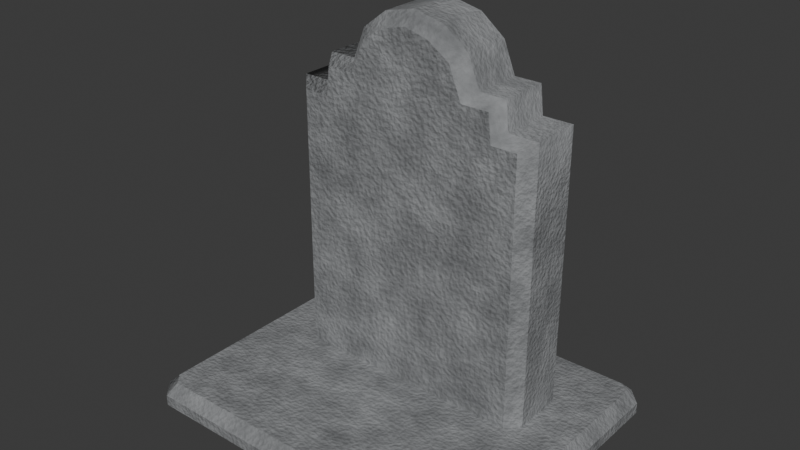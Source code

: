 # Source: gravestone_03.blend  (saved by Blender 5.2.45; exported with 4.5.12 LTS)
import bpy
from mathutils import Matrix  # noqa: F401  (used for matrix-valued properties, if any)

bpy.ops.wm.read_factory_settings(use_empty=True)
scene = bpy.context.scene
scene.name = 'Scene'

# ---- materials (node trees are filled in below, after node groups)
mat_weathered_grey_gravestone = bpy.data.materials.new('Weathered grey gravestone')

# ---- material node trees
mat_weathered_grey_gravestone.use_nodes = True; mat_weathered_grey_gravestone.node_tree.nodes.clear()
_N = mat_weathered_grey_gravestone.node_tree.nodes; _L = mat_weathered_grey_gravestone.node_tree.links
n0 = _N.new('ShaderNodeTexCoord'); n0.name = 'Seamless stone coordinates'; n0.location = (0, 0)
n1 = _N.new('ShaderNodeTexNoise'); n1.name = 'Stone mottling'; n1.location = (0, 0)
n1.width = 160
n1.inputs[2].default_value = 8.0
n1.inputs[3].default_value = 3.0
n1.inputs[4].default_value = 0.7
n2 = _N.new('ShaderNodeTexNoise'); n2.name = 'Fine mineral grain'; n2.location = (0, 0)
n2.width = 160
n2.inputs[2].default_value = 85.0
n3 = _N.new('ShaderNodeValToRGB'); n3.name = 'Grey stone minerals'; n3.location = (0, 0)
while len(n3.color_ramp.elements) > 1: n3.color_ramp.elements.remove(n3.color_ramp.elements[-1])
n3.color_ramp.elements[0].position = 0.18; n3.color_ramp.elements[0].color = (0.14, 0.145, 0.15, 1.0)
_e = n3.color_ramp.elements.new(0.8); _e.color = (0.38, 0.39, 0.4, 1.0)
n4 = _N.new('ShaderNodeValToRGB'); n4.name = 'Fine stone color'; n4.location = (0, 0)
while len(n4.color_ramp.elements) > 1: n4.color_ramp.elements.remove(n4.color_ramp.elements[-1])
n4.color_ramp.elements[0].position = 0.0; n4.color_ramp.elements[0].color = (0.42, 0.42, 0.42, 1.0)
_e = n4.color_ramp.elements.new(1.0); _e.color = (1.0, 1.0, 1.0, 1.0)
n5 = _N.new('ShaderNodeMixRGB'); n5.name = 'Mix (Legacy)'; n5.location = (0, 0)
n5.blend_type = 'MULTIPLY'
n5.inputs[0].default_value = 0.45
n6 = _N.new('ShaderNodeBump'); n6.name = 'Bump'; n6.location = (0, 0)
n6.inputs[0].default_value = 0.3
n6.inputs[1].default_value = 0.018
n7 = _N.new('ShaderNodeBsdfPrincipled'); n7.name = 'Principled BSDF'; n7.location = (0, 0)
n7.inputs[2].default_value = 0.88
n7.inputs[10].default_value = 0.005
n8 = _N.new('ShaderNodeOutputMaterial'); n8.name = 'Material Output'; n8.location = (0, 0)
_L.new(n0.outputs[0], n1.inputs[0])
_L.new(n0.outputs[0], n2.inputs[0])
_L.new(n1.outputs[0], n3.inputs[0])
_L.new(n2.outputs[0], n4.inputs[0])
_L.new(n3.outputs[0], n5.inputs[1])
_L.new(n4.outputs[0], n5.inputs[2])
_L.new(n2.outputs[0], n6.inputs[3])
_L.new(n5.outputs[0], n7.inputs[0])
_L.new(n6.outputs[0], n7.inputs[5])
_L.new(n7.outputs[0], n8.inputs[0])
n8.is_active_output = True

# ---- world
world_world = bpy.data.worlds.new('World'); scene.world = world_world
world_world.use_nodes = True; world_world.node_tree.nodes.clear()
_N = world_world.node_tree.nodes; _L = world_world.node_tree.links
n0 = _N.new('ShaderNodeOutputWorld'); n0.name = 'World Output'; n0.location = (200, 100)
n1 = _N.new('ShaderNodeBackground'); n1.name = 'Background'; n1.location = (-200, 100)
n1.inputs[0].default_value = (0.05088, 0.05088, 0.05088, 1.0)
_L.new(n1.outputs[0], n0.inputs[0])
n0.is_active_output = True
world_world.color = (0.05088, 0.05088, 0.05088)
world_world.sun_shadow_jitter_overblur = 0.0

# ---- meshes
me_mesh = bpy.data.meshes.new('Mesh')
me_mesh.from_pydata([(-1.192e-07, 31.15, -3.734), (5.96e-07, 24.69, -3.734), (-16.48, 0.0, -10.02), (-16.48, 0.0, 18.64), (6.755e-07, 24.69, 3.734), (-1.192e-07, 31.15, 3.734), (16.48, 0.0, -10.02), (16.48, 0.0, 18.64), (-17.98, 0.0, 17.0), (-12.5, 24.69, 2.457), (-11.32, 24.69, 3.734), (17.98, 0.0, 17.0), (12.5, 24.69, 2.457), (11.32, 24.69, 3.734), (-3.057, 36.82, 2.457), (-2.364, 35.71, 3.734), (3.057, 36.82, 2.457), (2.364, 35.71, 3.734), (-17.98, 0.0, -8.387), (-12.5, 24.69, -2.457), (-11.32, 24.69, -3.734), (-3.057, 36.82, -2.457), (-2.364, 35.71, -3.734), (3.057, 36.82, -2.457), (2.364, 35.71, -3.734), (17.98, 0.0, -8.387), (12.5, 24.69, -2.457), (11.32, 24.69, -3.734), (-12.5, 29.25, 2.457), (-11.32, 28.4, 3.734), (-12.5, 29.25, -2.457), (-11.32, 28.4, -3.734), (-6.625, 32.0, 2.457), (-5.775, 31.15, 3.734), (-6.625, 32.0, -2.457), (-5.775, 31.15, -3.734), (-5.454, 34.95, 2.457), (-4.52, 34.26, 3.734), (-4.52, 34.26, -3.734), (-5.454, 34.95, -2.457), (5.454, 34.95, 2.457), (4.52, 34.26, 3.734), (4.52, 34.26, -3.734), (5.454, 34.95, -2.457), (6.625, 32.0, 2.457), (5.775, 31.15, 3.734), (6.625, 32.0, -2.457), (5.775, 31.15, -3.734), (12.5, 29.25, 2.457), (11.32, 28.4, 3.734), (12.5, 29.25, -2.457), (11.32, 28.4, -3.734), (5.96e-07, 2.111, -3.734), (-11.32, 2.111, -3.734), (-12.5, 2.111, -2.457), (-12.5, 2.111, 2.457), (-11.32, 2.111, 3.734), (7.153e-07, 2.111, 3.734), (11.32, 2.111, 3.734), (12.5, 2.111, 2.457), (12.5, 2.111, -2.457), (11.32, 2.111, -3.734), (-16.48, 1.053, -10.02), (-16.02, 2.108, -8.971), (-16.93, 2.115, -7.977), (-17.98, 1.063, -8.387), (-16.93, 2.115, 16.59), (-17.98, 1.063, 17.0), (-16.02, 2.108, 17.58), (-16.48, 1.053, 18.64), (16.02, 2.108, 17.58), (16.48, 1.053, 18.64), (16.93, 2.115, 16.59), (17.98, 1.063, 17.0), (16.93, 2.115, -7.977), (17.98, 1.063, -8.387), (16.02, 2.108, -8.971), (16.48, 1.053, -10.02), (-8.487, 31.15, 3.734), (-9.237, 32.0, 2.457), (-9.237, 32.0, -2.457), (-8.487, 31.15, -3.734), (8.487, 31.15, 3.734), (9.237, 32.0, 2.457), (9.237, 32.0, -2.457), (8.487, 31.15, -3.734), (-8.793, 28.4, 3.734), (-9.544, 29.25, 2.457), (-9.544, 29.25, -2.457), (-8.793, 28.4, -3.734), (8.793, 28.4, 3.734), (9.544, 29.25, 2.457), (9.544, 29.25, -2.457), (8.793, 28.4, -3.734), (0.0001335, 2.108, -8.971), (0.0001345, 1.053, -10.02), (0.0001345, 0.0, -10.02), (0.0001345, 0.0, 18.64), (0.0001345, 1.053, 18.64), (-0.0001335, 2.108, 17.58), (0.0, 36.32, 3.734), (0.0, 37.5, 2.457), (0.0, 37.5, -2.457), (0.0, 36.32, -3.734)], [], [(97, 96, 6, 7), (7, 6, 25, 11), (55, 56, 10, 9), (9, 10, 29, 28), (58, 59, 12, 13), (13, 12, 48, 49), (101, 100, 17, 16), (15, 14, 36, 37), (16, 17, 41, 40), (53, 54, 19, 20), (20, 19, 30, 31), (21, 22, 38, 39), (103, 102, 23, 24), (24, 23, 43, 42), (60, 61, 27, 26), (26, 27, 51, 50), (28, 29, 86, 87), (31, 30, 88, 89), (32, 33, 37, 36), (35, 34, 39, 38), (40, 41, 45, 44), (42, 43, 46, 47), (44, 45, 82, 83), (47, 46, 84, 85), (102, 101, 16, 23), (12, 59, 60, 26), (19, 54, 55, 9), (9, 28, 30, 19), (28, 87, 88, 30), (32, 36, 39, 34), (36, 14, 21, 39), (16, 40, 43, 23), (40, 44, 46, 43), (44, 83, 84, 46), (48, 12, 26, 50), (17, 5, 45, 41), (1, 52, 53, 20), (56, 57, 4, 10), (0, 1, 35), (29, 10, 4, 86), (22, 0, 35, 38), (1, 93, 51, 27), (27, 61, 52, 1), (13, 4, 57, 58), (5, 4, 45), (24, 0, 22, 103), (47, 0, 24, 42), (33, 5, 15, 37), (5, 17, 100, 15), (18, 2, 3, 8), (95, 94, 76, 77), (63, 62, 65, 64), (64, 65, 67, 66), (66, 67, 69, 68), (99, 98, 71, 70), (70, 71, 73, 72), (72, 73, 75, 74), (74, 75, 77, 76), (2, 18, 65, 62), (67, 65, 18, 8), (8, 3, 69, 67), (7, 71, 98, 97), (7, 11, 73, 71), (75, 73, 11, 25), (25, 6, 77, 75), (96, 95, 77, 6), (53, 52, 63), (54, 53, 63, 64), (55, 54, 64, 66), (56, 55, 66, 68), (57, 56, 68), (57, 99, 70), (58, 57, 70), (59, 58, 70, 72), (60, 59, 72, 74), (61, 60, 74, 76), (52, 61, 76), (94, 52, 76), (79, 78, 33, 32), (80, 79, 32, 34), (81, 80, 34, 35), (83, 82, 90, 91), (84, 83, 91, 92), (85, 84, 92, 93), (87, 86, 78, 79), (88, 87, 79, 80), (89, 88, 80, 81), (91, 90, 49, 48), (92, 91, 48, 50), (93, 92, 50, 51), (89, 1, 20, 31), (1, 47, 85, 93), (86, 4, 33, 78), (90, 4, 13, 49), (33, 4, 5), (45, 4, 90, 82), (35, 1, 89, 81), (1, 0, 47), (22, 21, 102, 103), (21, 14, 101, 102), (14, 15, 100, 101), (99, 57, 68), (68, 69, 98, 99), (97, 98, 69, 3), (3, 2, 96, 97), (62, 95, 96, 2), (62, 63, 94, 95), (52, 94, 63)])
me_mesh.polygons.foreach_set('use_smooth', [True] * 108)
_k = set([(2, 18), (2, 62), (2, 96), (3, 8), (3, 69), (3, 97), (6, 25), (6, 77), (6, 96), (7, 11), (7, 71), (7, 97), (8, 18), (8, 67), (9, 28), (9, 55), (10, 29), (10, 56), (11, 25), (11, 73), (12, 48), (12, 59), (13, 49), (13, 58), (14, 36), (14, 101), (15, 37), (15, 100), (16, 40), (16, 101), (17, 41), (17, 100), (18, 65), (19, 30), (19, 54), (20, 31), (20, 53), (21, 39), (21, 102), (22, 38), (22, 103), (23, 43), (23, 102), (24, 42), (24, 103), (25, 75), (26, 50), (26, 60), (27, 51), (27, 61), (28, 87), (29, 86), (30, 88), (31, 89), (32, 36), (32, 79), (33, 37), (33, 78), (34, 39), (34, 80), (35, 38), (35, 81), (40, 44), (41, 45), (42, 47), (43, 46), (44, 83), (45, 82), (46, 84), (47, 85), (48, 91), (49, 90), (50, 92), (51, 93), (52, 53), (52, 61), (53, 54), (54, 55), (55, 56), (56, 57), (57, 58), (58, 59), (59, 60), (60, 61), (62, 63), (62, 65), (62, 95), (63, 64), (63, 94), (64, 66), (65, 67), (66, 68), (67, 69), (68, 69), (68, 99), (69, 98), (70, 71), (70, 72), (70, 99), (71, 73), (71, 98), (72, 74), (73, 75), (74, 76), (75, 77), (76, 77), (76, 94), (77, 95), (78, 86), (79, 87), (80, 88), (81, 89), (82, 90), (83, 91), (84, 92), (85, 93)])
me_mesh.attributes.new('sharp_edge', 'BOOLEAN', 'EDGE').data.foreach_set('value', [ (min(e.vertices), max(e.vertices)) in _k for e in me_mesh.edges])
_uv = me_mesh.uv_layers.new(name='map1')
_uv.uv.foreach_set('vector', [0.4651, 0.9398, 0.5306, 0.9398, 0.5306, 0.9774, 0.4651, 0.9774, 0.4651, 0.9774, 0.5306, 0.9774, 0.5269, 0.9809, 0.4689, 0.9809, 0.4069, 0.9387, 0.4069, 0.9353, 0.4556, 0.9353, 0.4556, 0.9387, 0.4556, 0.9387, 0.4556, 0.9353, 0.4647, 0.9353, 0.4647, 0.9387, 0.5939, 0.9353, 0.5939, 0.9387, 0.5452, 0.9387, 0.5452, 0.9353, 0.5452, 0.9353, 0.5452, 0.9387, 0.5361, 0.9387, 0.5361, 0.9353, 0.5004, 0.9387, 0.5004, 0.9353, 0.5066, 0.9353, 0.5066, 0.9387, 0.4941, 0.9353, 0.4941, 0.9387, 0.4878, 0.9387, 0.4878, 0.9353, 0.5066, 0.9387, 0.5066, 0.9353, 0.513, 0.9353, 0.513, 0.9387, 0.4069, 0.9527, 0.4069, 0.9493, 0.4556, 0.9493, 0.4556, 0.9527, 0.4556, 0.9527, 0.4556, 0.9493, 0.4647, 0.9493, 0.4647, 0.9527, 0.4941, 0.9493, 0.4941, 0.9527, 0.4878, 0.9527, 0.4878, 0.9493, 0.5004, 0.9527, 0.5004, 0.9493, 0.5066, 0.9493, 0.5066, 0.9527, 0.5066, 0.9527, 0.5066, 0.9493, 0.513, 0.9493, 0.513, 0.9527, 0.5939, 0.9493, 0.5939, 0.9527, 0.5452, 0.9527, 0.5452, 0.9493, 0.5452, 0.9493, 0.5452, 0.9527, 0.5361, 0.9527, 0.5361, 0.9493, 0.4647, 0.9387, 0.4647, 0.9353, 0.4701, 0.9353, 0.4701, 0.9387, 0.4647, 0.9527, 0.4647, 0.9493, 0.4701, 0.9493, 0.4701, 0.9527, 0.481, 0.9387, 0.481, 0.9353, 0.4878, 0.9353, 0.4878, 0.9387, 0.481, 0.9527, 0.481, 0.9493, 0.4878, 0.9493, 0.4878, 0.9527, 0.513, 0.9387, 0.513, 0.9353, 0.5198, 0.9353, 0.5198, 0.9387, 0.513, 0.9527, 0.513, 0.9493, 0.5198, 0.9493, 0.5198, 0.9527, 0.5198, 0.9387, 0.5198, 0.9353, 0.5251, 0.9353, 0.5251, 0.9387, 0.5198, 0.9527, 0.5198, 0.9493, 0.5251, 0.9493, 0.5251, 0.9527, 0.5004, 0.9493, 0.5004, 0.9387, 0.5066, 0.9387, 0.5066, 0.9493, 0.5452, 0.9387, 0.5939, 0.9387, 0.5939, 0.9493, 0.5452, 0.9493, 0.4556, 0.9493, 0.4069, 0.9493, 0.4069, 0.9387, 0.4556, 0.9387, 0.4556, 0.9387, 0.4647, 0.9387, 0.4647, 0.9493, 0.4556, 0.9493, 0.4647, 0.9387, 0.4701, 0.9387, 0.4701, 0.9493, 0.4647, 0.9493, 0.481, 0.9387, 0.4878, 0.9387, 0.4878, 0.9493, 0.481, 0.9493, 0.4878, 0.9387, 0.4941, 0.9387, 0.4941, 0.9493, 0.4878, 0.9493, 0.5066, 0.9387, 0.513, 0.9387, 0.513, 0.9493, 0.5066, 0.9493, 0.513, 0.9387, 0.5198, 0.9387, 0.5198, 0.9493, 0.513, 0.9493, 0.5198, 0.9387, 0.5251, 0.9387, 0.5251, 0.9493, 0.5198, 0.9493, 0.5361, 0.9387, 0.5452, 0.9387, 0.5452, 0.9493, 0.5361, 0.9493, 0.4153, 0.9279, 0.4294, 0.9352, 0.4294, 0.9174, 0.4198, 0.9213, 0.4493, 0.9352, 0.5191, 0.9352, 0.5191, 0.9702, 0.4493, 0.9702, 0.5191, 0.9702, 0.5191, 0.9352, 0.4493, 0.9352, 0.4493, 0.9702, 0.4294, 0.9352, 0.4493, 0.9352, 0.4294, 0.9531, 0.4379, 0.9702, 0.4493, 0.9702, 0.4493, 0.9352, 0.4379, 0.9624, 0.4153, 0.9425, 0.4294, 0.9352, 0.4294, 0.9531, 0.4198, 0.9492, 0.4493, 0.9352, 0.4379, 0.9081, 0.4379, 0.9003, 0.4493, 0.9003, 0.4493, 0.9003, 0.5191, 0.9003, 0.5191, 0.9352, 0.4493, 0.9352, 0.4493, 0.9003, 0.4493, 0.9352, 0.5191, 0.9352, 0.5191, 0.9003, 0.4294, 0.9352, 0.4493, 0.9352, 0.4294, 0.9174, 0.4153, 0.9279, 0.4294, 0.9352, 0.4153, 0.9425, 0.4135, 0.9352, 0.4294, 0.9174, 0.4294, 0.9352, 0.4153, 0.9279, 0.4198, 0.9213, 0.4294, 0.9531, 0.4294, 0.9352, 0.4153, 0.9425, 0.4198, 0.9492, 0.4294, 0.9352, 0.4153, 0.9279, 0.4135, 0.9352, 0.4153, 0.9425, 0.5269, 0.8987, 0.5306, 0.9021, 0.4651, 0.9021, 0.4689, 0.8987, 0.4923, 0.9735, 0.4923, 0.9702, 0.5291, 0.9702, 0.5305, 0.9736, 0.4556, 0.9702, 0.4542, 0.9735, 0.4503, 0.9694, 0.4536, 0.968, 0.4536, 0.968, 0.4503, 0.9694, 0.4503, 0.9102, 0.4536, 0.9116, 0.4536, 0.9116, 0.4503, 0.9102, 0.4542, 0.906, 0.4556, 0.9094, 0.4924, 0.9094, 0.4924, 0.9061, 0.5306, 0.9061, 0.5291, 0.9095, 0.5291, 0.9095, 0.5306, 0.9061, 0.5345, 0.9103, 0.5311, 0.9116, 0.5311, 0.9116, 0.5345, 0.9103, 0.5343, 0.9694, 0.531, 0.9681, 0.531, 0.9681, 0.5343, 0.9694, 0.5305, 0.9736, 0.5291, 0.9702, 0.4535, 0.9758, 0.448, 0.9701, 0.4503, 0.9694, 0.4542, 0.9735, 0.4503, 0.9102, 0.4503, 0.9694, 0.448, 0.9701, 0.4479, 0.9095, 0.4479, 0.9095, 0.4535, 0.9037, 0.4542, 0.906, 0.4503, 0.9102, 0.5313, 0.9039, 0.5306, 0.9061, 0.4924, 0.9061, 0.4924, 0.9038, 0.5313, 0.9039, 0.5368, 0.9096, 0.5345, 0.9103, 0.5306, 0.9061, 0.5343, 0.9694, 0.5345, 0.9103, 0.5368, 0.9096, 0.5367, 0.9702, 0.5367, 0.9702, 0.5312, 0.9758, 0.5305, 0.9736, 0.5343, 0.9694, 0.4923, 0.9758, 0.4923, 0.9735, 0.5305, 0.9736, 0.5312, 0.9758, 0.4664, 0.958, 0.4924, 0.958, 0.4556, 0.9702, 0.4637, 0.9553, 0.4664, 0.958, 0.4556, 0.9702, 0.4536, 0.968, 0.4637, 0.944, 0.4637, 0.9553, 0.4536, 0.968, 0.4536, 0.9116, 0.4664, 0.9413, 0.4637, 0.944, 0.4536, 0.9116, 0.4556, 0.9094, 0.4924, 0.9413, 0.4664, 0.9413, 0.4556, 0.9094, 0.4924, 0.9413, 0.4924, 0.9094, 0.5291, 0.9095, 0.5183, 0.9414, 0.4924, 0.9413, 0.5291, 0.9095, 0.521, 0.9441, 0.5183, 0.9414, 0.5291, 0.9095, 0.5311, 0.9116, 0.521, 0.9553, 0.521, 0.9441, 0.5311, 0.9116, 0.531, 0.9681, 0.5183, 0.958, 0.521, 0.9553, 0.531, 0.9681, 0.5291, 0.9702, 0.4924, 0.958, 0.5183, 0.958, 0.5291, 0.9702, 0.4923, 0.9702, 0.4924, 0.958, 0.5291, 0.9702, 0.4756, 0.9387, 0.4756, 0.9353, 0.481, 0.9353, 0.481, 0.9387, 0.4756, 0.9493, 0.4756, 0.9387, 0.481, 0.9387, 0.481, 0.9493, 0.4756, 0.9527, 0.4756, 0.9493, 0.481, 0.9493, 0.481, 0.9527, 0.5251, 0.9387, 0.5251, 0.9353, 0.5307, 0.9353, 0.5307, 0.9387, 0.5251, 0.9493, 0.5251, 0.9387, 0.5307, 0.9387, 0.5307, 0.9493, 0.5251, 0.9527, 0.5251, 0.9493, 0.5307, 0.9493, 0.5307, 0.9527, 0.4701, 0.9387, 0.4701, 0.9353, 0.4756, 0.9353, 0.4756, 0.9387, 0.4701, 0.9493, 0.4701, 0.9387, 0.4756, 0.9387, 0.4756, 0.9493, 0.4701, 0.9527, 0.4701, 0.9493, 0.4756, 0.9493, 0.4756, 0.9527, 0.5307, 0.9387, 0.5307, 0.9353, 0.5361, 0.9353, 0.5361, 0.9387, 0.5307, 0.9493, 0.5307, 0.9387, 0.5361, 0.9387, 0.5361, 0.9493, 0.5307, 0.9527, 0.5307, 0.9493, 0.5361, 0.9493, 0.5361, 0.9527, 0.4379, 0.9624, 0.4493, 0.9352, 0.4493, 0.9702, 0.4379, 0.9702, 0.4493, 0.9352, 0.4294, 0.9174, 0.4294, 0.909, 0.4379, 0.9081, 0.4379, 0.9624, 0.4493, 0.9352, 0.4294, 0.9531, 0.4294, 0.9614, 0.4379, 0.9081, 0.4493, 0.9352, 0.4493, 0.9003, 0.4379, 0.9003, 0.4294, 0.9531, 0.4493, 0.9352, 0.4294, 0.9352, 0.4294, 0.9174, 0.4493, 0.9352, 0.4379, 0.9081, 0.4294, 0.909, 0.4294, 0.9531, 0.4493, 0.9352, 0.4379, 0.9624, 0.4294, 0.9614, 0.4493, 0.9352, 0.4294, 0.9352, 0.4294, 0.9174, 0.4941, 0.9527, 0.4941, 0.9493, 0.5004, 0.9493, 0.5004, 0.9527, 0.4941, 0.9493, 0.4941, 0.9387, 0.5004, 0.9387, 0.5004, 0.9493, 0.4941, 0.9387, 0.4941, 0.9353, 0.5004, 0.9353, 0.5004, 0.9387, 0.4924, 0.9094, 0.4924, 0.9413, 0.4556, 0.9094, 0.4556, 0.9094, 0.4542, 0.906, 0.4924, 0.9061, 0.4924, 0.9094, 0.4924, 0.9038, 0.4924, 0.9061, 0.4542, 0.906, 0.4535, 0.9037, 0.4651, 0.9021, 0.5306, 0.9021, 0.5306, 0.9398, 0.4651, 0.9398, 0.4542, 0.9735, 0.4923, 0.9735, 0.4923, 0.9758, 0.4535, 0.9758, 0.4542, 0.9735, 0.4556, 0.9702, 0.4923, 0.9702, 0.4923, 0.9735, 0.4924, 0.958, 0.4923, 0.9702, 0.4556, 0.9702])
me_mesh.materials.append(mat_weathered_grey_gravestone)
me_mesh.update()
me_mesh.normals_split_custom_set([tuple(v) for v in zip(*[iter([0.0, -1.0, 0.0, 0.0, -1.0, 0.0, 0.0, -1.0, 0.0, 0.0, -1.0, 0.0, 0.0, -1.0, 0.0, 0.0, -1.0, 0.0, 0.0, -1.0, 0.0, 0.0, -1.0, 0.0, -0.7348, 0.0, 0.6782, -0.7348, 0.0, 0.6782, -0.7348, 0.0, 0.6782, -0.7348, 0.0, 0.6782, -0.7348, 0.0, 0.6782, -0.7348, 0.0, 0.6782, -0.5336, 0.3887, 0.7511, -0.5826, 0.3168, 0.7485, 0.7348, 0.0, 0.6782, 0.7348, 0.0, 0.6782, 0.7348, 0.0, 0.6782, 0.7348, 0.0, 0.6782, 0.7348, 0.0, 0.6782, 0.7348, 0.0, 0.6782, 0.5826, 0.3168, 0.7485, 0.5336, 0.3887, 0.7511, 5.306e-08, 0.721, 0.6929, 5.212e-08, 0.721, 0.6929, 0.2948, 0.659, 0.6919, 0.3101, 0.6518, 0.6921, -0.2948, 0.659, 0.6919, -0.3101, 0.6518, 0.6921, -0.5847, 0.4338, 0.6855, -0.5817, 0.4372, 0.6859, 0.3101, 0.6518, 0.6921, 0.2948, 0.659, 0.6919, 0.5817, 0.4372, 0.6859, 0.5847, 0.4338, 0.6855, -0.7348, 0.0, -0.6782, -0.7348, 0.0, -0.6782, -0.7348, 0.0, -0.6782, -0.7348, 0.0, -0.6782, -0.7348, 0.0, -0.6782, -0.7348, 0.0, -0.6782, -0.5826, 0.3168, -0.7485, -0.5336, 0.3887, -0.7511, -0.31, 0.6518, -0.6921, -0.2949, 0.659, -0.6919, -0.5817, 0.4372, -0.6859, -0.5847, 0.4338, -0.6855, 2.606e-08, 0.721, -0.6929, 2.122e-08, 0.721, -0.6929, 0.31, 0.6518, -0.6921, 0.2948, 0.659, -0.6919, 0.2948, 0.659, -0.6919, 0.31, 0.6518, -0.6921, 0.5847, 0.4338, -0.6855, 0.5817, 0.4372, -0.6859, 0.7348, 0.0, -0.6782, 0.7348, 0.0, -0.6782, 0.7348, 0.0, -0.6782, 0.7348, 0.0, -0.6782, 0.7348, 0.0, -0.6782, 0.7348, 0.0, -0.6782, 0.5336, 0.3887, -0.7511, 0.5826, 0.3168, -0.7485, -0.5826, 0.3168, 0.7485, -0.5336, 0.3887, 0.7511, -0.4987, 0.5573, 0.6639, -0.501, 0.5551, 0.6639, -0.5336, 0.3887, -0.7511, -0.5826, 0.3168, -0.7485, -0.501, 0.5551, -0.6639, -0.4987, 0.5573, -0.6639, -0.4274, 0.5932, 0.6822, -0.4842, 0.5423, 0.6866, -0.5817, 0.4372, 0.6859, -0.5847, 0.4338, 0.6855, -0.4843, 0.5423, -0.6866, -0.4274, 0.5932, -0.6822, -0.5847, 0.4338, -0.6855, -0.5817, 0.4372, -0.6859, 0.5847, 0.4338, 0.6855, 0.5817, 0.4372, 0.6859, 0.4843, 0.5423, 0.6866, 0.4274, 0.5932, 0.6822, 0.5817, 0.4372, -0.6859, 0.5847, 0.4338, -0.6855, 0.4274, 0.5932, -0.6822, 0.4842, 0.5423, -0.6866, 0.4274, 0.5932, 0.6822, 0.4843, 0.5423, 0.6866, 0.5084, 0.5485, 0.6638, 0.506, 0.5507, 0.6639, 0.4842, 0.5423, -0.6866, 0.4274, 0.5932, -0.6822, 0.506, 0.5507, -0.6639, 0.5084, 0.5485, -0.6638, 0.0, 1.0, 0.0, 0.0, 1.0, 0.0, 0.4231, 0.9061, -1.247e-06, 0.4231, 0.9061, 0.0, 1.0, 0.0, 0.0, 1.0, 0.0, 0.0, 1.0, 0.0, 0.0, 1.0, 0.0, 0.0, -1.0, 0.0, 0.0, -1.0, 0.0, 0.0, -1.0, 0.0, 0.0, -1.0, 0.0, 0.0, -1.0, 0.0, 0.0, -0.8392, 0.5438, 1.826e-08, -0.8392, 0.5438, 0.0, -1.0, 0.0, 0.0, -0.8392, 0.5438, 1.826e-08, -0.6436, 0.7654, 4.585e-08, -0.6436, 0.7654, -1.461e-05, -0.8392, 0.5438, 0.0, -0.6149, 0.7886, 5.746e-09, -0.804, 0.5947, 5.035e-10, -0.804, 0.5947, 0.0, -0.6149, 0.7886, 0.0, -0.804, 0.5947, 5.035e-10, -0.4231, 0.9061, 0.0, -0.4231, 0.9061, 1.247e-06, -0.804, 0.5947, 0.0, 0.4231, 0.9061, -1.247e-06, 0.804, 0.5947, 0.0, 0.804, 0.5947, -5.035e-10, 0.4231, 0.9061, 0.0, 0.804, 0.5947, 0.0, 0.6149, 0.7886, 0.0, 0.6149, 0.7886, -5.746e-09, 0.804, 0.5947, -5.035e-10, 0.6149, 0.7886, 0.0, 0.6848, 0.7287, -3.591e-08, 0.6848, 0.7287, 9.057e-07, 0.6149, 0.7886, -5.746e-09, 0.8392, 0.5438, 0.0, 1.0, 0.0, 0.0, 1.0, 0.0, 0.0, 0.8392, 0.5438, -1.826e-08, 6.354e-08, -1.616e-07, 1.0, -5.309e-09, -1.08e-07, 1.0, 3.35e-08, -8.518e-08, 1.0, 1.221e-07, -3.105e-07, 1.0, -2.262e-15, 0.0, -1.0, -3.393e-15, 0.0, -1.0, 2.984e-08, 0.0, -1.0, -3.631e-09, 0.0, -1.0, 2.984e-08, 0.0, 1.0, 6.966e-09, 0.0, 1.0, 3.483e-09, 0.0, 1.0, 1.492e-08, 0.0, 1.0, -3.602e-09, -8.399e-08, -1.0, -2.262e-15, 0.0, -1.0, -1.675e-08, -6.625e-08, -1.0, 0.0, 0.0, 1.0, 1.492e-08, 0.0, 1.0, 3.483e-09, 0.0, 1.0, 0.0, 0.0, 1.0, -5.986e-08, -1.257e-07, -1.0, -3.602e-09, -8.399e-08, -1.0, -1.675e-08, -6.625e-08, -1.0, -6.106e-08, -2.415e-07, -1.0, -2.262e-15, 0.0, -1.0, 2.211e-08, 0.0, -1.0, 3.711e-08, 0.0, -1.0, 3.631e-09, 0.0, -1.0, 3.631e-09, 0.0, -1.0, -2.984e-08, 0.0, -1.0, -3.393e-15, 0.0, -1.0, -2.262e-15, 0.0, -1.0, -7.956e-09, 0.0, 1.0, 3.483e-09, 0.0, 1.0, 6.966e-09, 0.0, 1.0, -1.591e-08, 0.0, 1.0, -5.309e-09, -1.08e-07, 1.0, 3.483e-09, 0.0, 1.0, 3.35e-08, -8.518e-08, 1.0, 1.957e-08, -1.257e-07, -1.0, -3.602e-09, -8.399e-08, -1.0, -5.986e-08, -1.257e-07, -1.0, -5.856e-08, 0.0, -1.0, 2.513e-08, -6.625e-08, -1.0, -3.602e-09, -8.399e-08, -1.0, 1.957e-08, -1.257e-07, -1.0, 9.159e-08, -2.415e-07, -1.0, -4.188e-08, -8.518e-08, 1.0, -5.309e-09, -1.08e-07, 1.0, -7.943e-08, -1.616e-07, 1.0, -1.527e-07, -3.105e-07, 1.0, -5.309e-09, -1.08e-07, 1.0, 6.354e-08, -1.616e-07, 1.0, 0.0, 0.0, 1.0, -7.943e-08, -1.616e-07, 1.0, 0.0, -1.0, 0.0, 0.0, -1.0, 0.0, 0.0, -1.0, 0.0, 0.0, -1.0, 0.0, 0.0, 0.7062, -0.708, 0.0, 0.7062, -0.708, 0.0, 0.7062, -0.708, 0.0, 0.7062, -0.708, -0.5191, 0.7072, -0.48, -0.5191, 0.7072, -0.48, -0.6996, 0.7138, -0.0324, -0.6996, 0.7138, -0.03227, -0.6996, 0.7138, -0.03227, -0.6996, 0.7138, -0.0324, -0.6996, 0.7138, 0.03239, -0.6996, 0.7138, 0.03222, -0.6996, 0.7138, 0.03222, -0.6996, 0.7138, 0.03239, -0.5191, 0.707, 0.4803, -0.5191, 0.707, 0.4803, 1.319e-05, 0.7064, 0.7078, 1.319e-05, 0.7064, 0.7078, 1.323e-05, 0.7065, 0.7077, 1.323e-05, 0.7065, 0.7077, 0.5188, 0.7074, 0.4801, 0.5188, 0.7074, 0.4801, 0.6996, 0.7138, 0.03239, 0.6996, 0.7138, 0.03225, 0.6996, 0.7138, 0.03225, 0.6996, 0.7138, 0.03239, 0.6996, 0.7138, -0.03239, 0.6996, 0.7138, -0.03222, 0.6996, 0.7138, -0.03222, 0.6996, 0.7138, -0.03239, 0.5191, 0.707, -0.4803, 0.5191, 0.707, -0.4803, -0.7371, 0.0, -0.6758, -0.7371, 0.0, -0.6758, -0.7371, 0.0, -0.6758, -0.7371, 0.0, -0.6758, -1.0, 0.0, 0.0, -1.0, 0.0, 0.0, -1.0, 0.0, 0.0, -1.0, 0.0, 0.0, -0.7371, 0.0, 0.6758, -0.7371, 0.0, 0.6758, -0.7371, 0.0, 0.6758, -0.7371, 0.0, 0.6758, 0.0, 0.0, 1.0, 0.0, 0.0, 1.0, 0.0, 0.0, 1.0, 0.0, 0.0, 1.0, 0.7371, 0.0, 0.6758, 0.7371, 0.0, 0.6758, 0.7371, 0.0, 0.6758, 0.7371, 0.0, 0.6758, 1.0, 0.0, 0.0, 1.0, 0.0, 0.0, 1.0, 0.0, 0.0, 1.0, 0.0, 0.0, 0.7371, 0.0, -0.6758, 0.7371, 0.0, -0.6758, 0.7371, 0.0, -0.6758, 0.7371, 0.0, -0.6758, 0.0, 0.0, -1.0, 0.0, 0.0, -1.0, 0.0, 0.0, -1.0, 0.0, 0.0, -1.0, 0.0004249, 1.0, -0.0008985, -1.306e-13, 1.0, -0.0007035, 0.0008023, 1.0, -0.001073, 0.0008561, 1.0, -0.0001483, 0.0004249, 1.0, -0.0008985, 0.0008023, 1.0, -0.001073, 0.001044, 1.0, -0.0004371, 0.0009216, 1.0, 7.703e-05, 0.0008561, 1.0, -0.0001483, 0.001044, 1.0, -0.0004371, 0.002264, 1.0, 0.000717, 0.0006395, 1.0, 0.0004087, 0.0009216, 1.0, 7.703e-05, 0.002264, 1.0, 0.000717, 0.0003053, 1.0, 0.0003342, -2.699e-08, 1.0, 0.0002659, 0.0006395, 1.0, 0.0004087, 0.0003053, 1.0, 0.0003342, -2.699e-08, 1.0, 0.0002659, -4.943e-08, 1.0, 0.000266, -0.0003051, 1.0, 0.000334, -0.0006391, 1.0, 0.0004088, -2.699e-08, 1.0, 0.0002659, -0.0003051, 1.0, 0.000334, -0.0009214, 1.0, 7.707e-05, -0.0006391, 1.0, 0.0004088, -0.0003051, 1.0, 0.000334, -0.002263, 1.0, 0.0007167, -0.0008562, 1.0, -0.0001484, -0.0009214, 1.0, 7.707e-05, -0.002263, 1.0, 0.0007167, -0.001096, 1.0, -0.0005176, -0.0004247, 1.0, -0.000899, -0.0008562, 1.0, -0.0001484, -0.001096, 1.0, -0.0005176, -0.0008026, 1.0, -0.001073, -1.306e-13, 1.0, -0.0007035, -0.0004247, 1.0, -0.000899, -0.0008026, 1.0, -0.001073, 0.0, 1.0, -0.0007035, -1.306e-13, 1.0, -0.0007035, -0.0008026, 1.0, -0.001073, -0.506, 0.5507, 0.6639, -0.5084, 0.5485, 0.6638, -0.4842, 0.5423, 0.6866, -0.4274, 0.5932, 0.6822, -0.6848, 0.7287, 4.819e-08, -0.6848, 0.7287, -8.94e-07, -0.6149, 0.7886, 5.746e-09, -0.6149, 0.7886, 0.0, -0.5084, 0.5485, -0.6638, -0.506, 0.5507, -0.6639, -0.4274, 0.5932, -0.6822, -0.4843, 0.5423, -0.6866, 0.506, 0.5507, 0.6639, 0.5084, 0.5485, 0.6638, 0.4987, 0.5573, 0.6639, 0.501, 0.5551, 0.6639, 0.6848, 0.7287, 9.057e-07, 0.6848, 0.7287, -3.591e-08, 0.6436, 0.7654, -1.469e-05, 0.6436, 0.7654, -3.417e-08, 0.5084, 0.5485, -0.6638, 0.506, 0.5507, -0.6639, 0.501, 0.5551, -0.6639, 0.4987, 0.5572, -0.6639, -0.501, 0.5551, 0.6639, -0.4987, 0.5573, 0.6639, -0.5084, 0.5485, 0.6638, -0.506, 0.5507, 0.6639, -0.6436, 0.7654, -1.461e-05, -0.6436, 0.7654, 4.585e-08, -0.6848, 0.7287, -8.94e-07, -0.6848, 0.7287, 4.819e-08, -0.4987, 0.5573, -0.6639, -0.501, 0.5551, -0.6639, -0.506, 0.5507, -0.6639, -0.5084, 0.5485, -0.6638, 0.501, 0.5551, 0.6639, 0.4987, 0.5573, 0.6639, 0.5336, 0.3887, 0.7511, 0.5826, 0.3168, 0.7485, 0.6436, 0.7654, -3.417e-08, 0.6436, 0.7654, -1.469e-05, 0.8392, 0.5438, 0.0, 0.8392, 0.5438, -1.826e-08, 0.4987, 0.5572, -0.6639, 0.501, 0.5551, -0.6639, 0.5826, 0.3168, -0.7485, 0.5336, 0.3887, -0.7511, -2.211e-08, 0.0, -1.0, -2.262e-15, 0.0, -1.0, -3.631e-09, 0.0, -1.0, -3.711e-08, 0.0, -1.0, -2.262e-15, 0.0, -1.0, 2.513e-08, -6.625e-08, -1.0, 0.0, 0.0, -1.0, 2.211e-08, 0.0, -1.0, 0.0, 0.0, 1.0, 3.483e-09, 0.0, 1.0, -4.188e-08, -8.518e-08, 1.0, 0.0, 0.0, 1.0, 0.0, 0.0, 1.0, 3.483e-09, 0.0, 1.0, -7.956e-09, 0.0, 1.0, 0.0, 0.0, 1.0, -4.188e-08, -8.518e-08, 1.0, 3.483e-09, 0.0, 1.0, -5.309e-09, -1.08e-07, 1.0, 3.35e-08, -8.518e-08, 1.0, 3.483e-09, 0.0, 1.0, 0.0, 0.0, 1.0, 0.0, 0.0, 1.0, -1.675e-08, -6.625e-08, -1.0, -2.262e-15, 0.0, -1.0, -2.211e-08, 0.0, -1.0, 0.0, 0.0, -1.0, -2.262e-15, 0.0, -1.0, -3.602e-09, -8.399e-08, -1.0, 2.513e-08, -6.625e-08, -1.0, -0.2949, 0.659, -0.6919, -0.31, 0.6518, -0.6921, 2.122e-08, 0.721, -0.6929, 2.606e-08, 0.721, -0.6929, -0.4231, 0.9061, 1.247e-06, -0.4231, 0.9061, 0.0, 0.0, 1.0, 0.0, 0.0, 1.0, 0.0, -0.3101, 0.6518, 0.6921, -0.2948, 0.659, 0.6919, 5.212e-08, 0.721, 0.6929, 5.306e-08, 0.721, 0.6929, -4.943e-08, 1.0, 0.000266, -2.699e-08, 1.0, 0.0002659, 0.0003053, 1.0, 0.0003342, 1.315e-05, 0.7063, 0.7079, 1.315e-05, 0.7063, 0.7079, 1.319e-05, 0.7064, 0.7078, 1.319e-05, 0.7064, 0.7078, 0.0, 0.0, 1.0, 0.0, 0.0, 1.0, 0.0, 0.0, 1.0, 0.0, 0.0, 1.0, 0.0, -1.0, 0.0, 0.0, -1.0, 0.0, 0.0, -1.0, 0.0, 0.0, -1.0, 0.0, 0.0, 0.0, -1.0, 0.0, 0.0, -1.0, 0.0, 0.0, -1.0, 0.0, 0.0, -1.0, 0.0, 0.7062, -0.708, 0.0, 0.7062, -0.708, 0.0, 0.7062, -0.708, 0.0, 0.7062, -0.708, -1.306e-13, 1.0, -0.0007035, 0.0, 1.0, -0.0007035, 0.0008023, 1.0, -0.001073])] * 3)])
me_plane = bpy.data.meshes.new('Plane')
me_plane.from_pydata([(-1.0, -1.0, 0.0), (1.0, -1.0, 0.0), (-1.0, 1.0, 0.0), (1.0, 1.0, 0.0)], [], [(0, 1, 3, 2)])
_uv = me_plane.uv_layers.new(name='UVMap')
_uv.uv.foreach_set('vector', [0.0, 0.0, 1.0, 0.0, 1.0, 1.0, 0.0, 1.0])
me_plane.update()

# ---- objects
ob_gravestone_3 = bpy.data.objects.new('Gravestone_3', me_mesh)
ob_plane = bpy.data.objects.new('Plane', me_plane)

# ---- transforms, parenting, visibility, modifiers, constraints
ob_gravestone_3.location = (0.0, 0.0, 0.0)
ob_gravestone_3.rotation_euler = (1.571, -0.0, 0.0)
ob_gravestone_3.scale = (0.01762, 0.01762, 0.01762)
ob_plane.location = (0.0, 0.0, 0.0)
ob_plane.scale = (0.5, 0.5, 1.0)
ob_plane.hide_render = True

# ---- collection membership
scene.collection.objects.link(ob_gravestone_3)
scene.collection.objects.link(ob_plane)

# ---- scene / render settings (as saved in the file)
scene.frame_start = 1; scene.frame_end = 250; scene.frame_set(1)
scene.render.engine = 'BLENDER_EEVEE_NEXT'
scene.render.bake_bias = 0.0
scene.render.bake_samples = 0
scene.cycles.sampling_pattern = 'TABULATED_SOBOL'
scene.eevee.use_volume_custom_range = False
scene.eevee.fast_gi_thickness_far = 0.0
bpy.context.view_layer.update()

# ---- added for rendering (the .blend has no active camera and no usable light): camera, sun
cam_auto = bpy.data.cameras.new('AutoCamera')
cam_auto.lens = 50.0
cam_auto.sensor_width = 36.0
cam_auto.clip_end = 1000.0
ob_auto_camera = bpy.data.objects.new('AutoCamera', cam_auto)
scene.collection.objects.link(ob_auto_camera)
ob_auto_camera.location = (0.967309, -1.23665, 1.10418)
ob_auto_camera.rotation_euler = (1.09748, -7.21219e-08, 0.694738)
scene.camera = ob_auto_camera
light_auto_sun = bpy.data.lights.new('AutoSun', 'SUN')
light_auto_sun.energy = 3.0
light_auto_sun.angle = 0.0523599
ob_auto_sun = bpy.data.objects.new('AutoSun', light_auto_sun)
scene.collection.objects.link(ob_auto_sun)
ob_auto_sun.rotation_euler = (0.872665, 0.174533, 0.523599)
bpy.context.view_layer.update()

